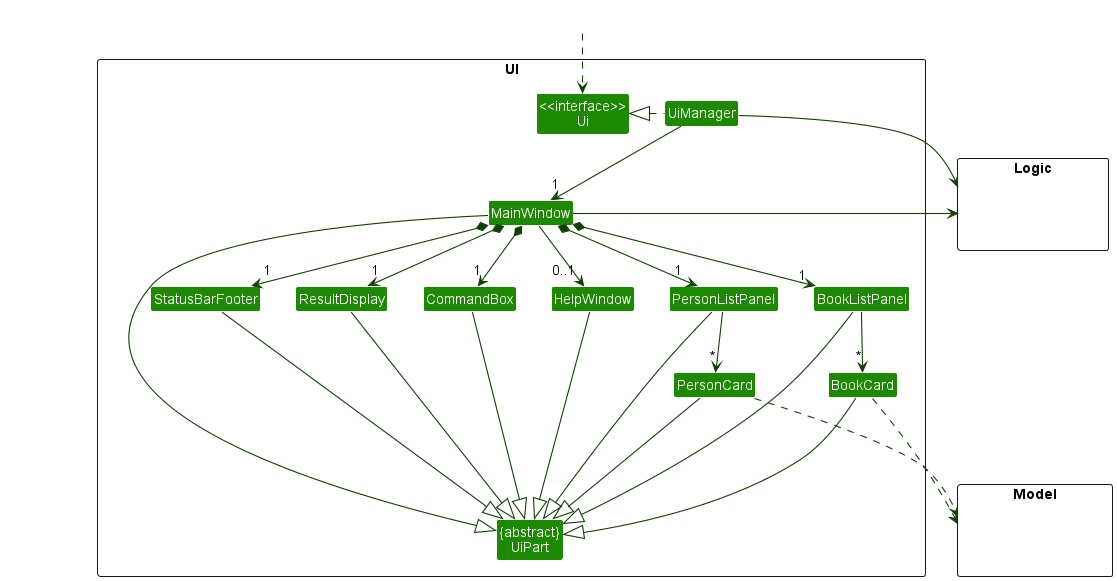

The diagram above was rendered by PlantUML. Its source (embedded in the PNG):
@startuml
!include style.puml
skinparam arrowThickness 1.1
skinparam arrowColor UI_COLOR_T4
skinparam classBackgroundColor UI_COLOR

package UI <<Rectangle>>{
Class "<<interface>>\nUi" as Ui
Class "{abstract}\nUiPart" as UiPart
Class UiManager
Class MainWindow
Class HelpWindow
Class ResultDisplay
Class PersonListPanel
Class BookListPanel
Class PersonCard
Class BookCard
Class StatusBarFooter
Class CommandBox
}

package Model <<Rectangle>> {
Class HiddenModel #FFFFFF
}

package Logic <<Rectangle>> {
Class HiddenLogic #FFFFFF
}

Class HiddenOutside #FFFFFF
HiddenOutside ..> Ui

UiManager .left.|> Ui
UiManager -down-> "1" MainWindow
MainWindow *-down->  "1" CommandBox
MainWindow *-down-> "1" ResultDisplay
MainWindow *-down-> "1" PersonListPanel
MainWindow *-down-> "1" BookListPanel
MainWindow *-down-> "1" StatusBarFooter
MainWindow --> "0..1" HelpWindow

PersonListPanel -down-> "*" PersonCard
BookListPanel -down-> "*" BookCard

MainWindow -left-|> UiPart

ResultDisplay --|> UiPart
CommandBox --|> UiPart
PersonListPanel --|> UiPart
BookListPanel --|> UiPart
PersonCard ---|> UiPart
BookCard ---|> UiPart
StatusBarFooter --|> UiPart
HelpWindow --|> UiPart

PersonCard ...> Model
BookCard ..> Model
UiManager -right-> Logic
MainWindow -left-> Logic

PersonListPanel -[hidden]left- HelpWindow
HelpWindow -[hidden]left- CommandBox
CommandBox -[hidden]left- ResultDisplay
ResultDisplay -[hidden]left- StatusBarFooter

MainWindow -[hidden]-|> UiPart
@enduml